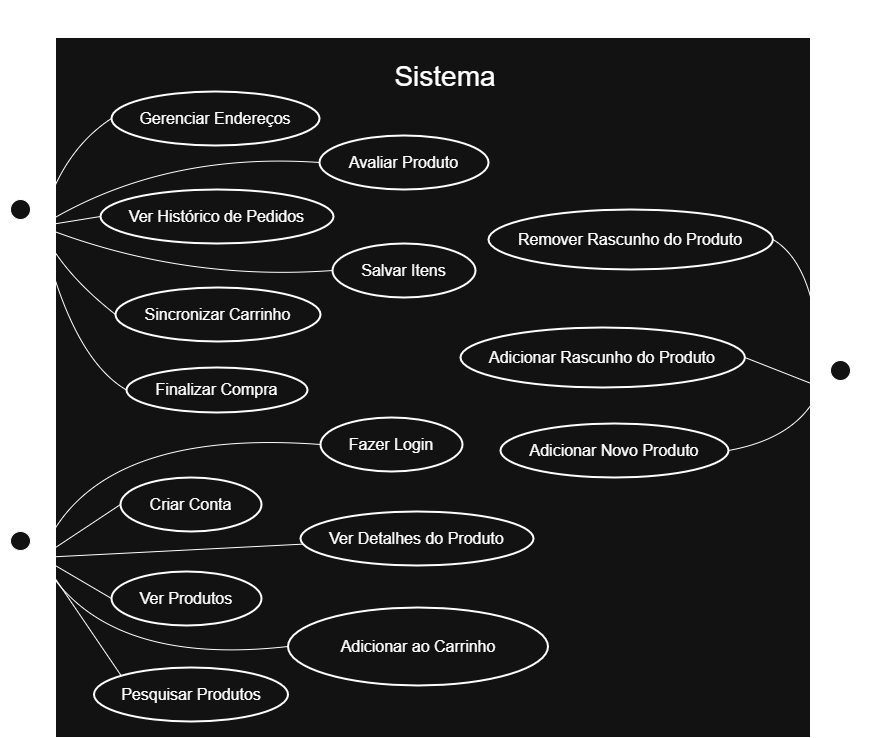

The diagram above was exported from draw.io. Its source (the exported page's mxGraphModel, read from the mxfile embedded in the PNG):
<mxGraphModel dx="219" dy="593" grid="1" gridSize="10" guides="1" tooltips="1" connect="1" arrows="1" fold="1" page="1" pageScale="1" pageWidth="850" pageHeight="1100" math="0" shadow="0">
  <root>
    <mxCell id="0" />
    <mxCell id="1" parent="0" />
    <mxCell id="cENSL34_FarFYH-yl5A3-602" parent="1" style="rounded=0;whiteSpace=wrap;html=1;" value="" vertex="1">
      <mxGeometry height="700" width="755" x="1155" y="70" as="geometry" />
    </mxCell>
    <mxCell id="cENSL34_FarFYH-yl5A3-523" parent="1" style="whiteSpace=wrap;strokeWidth=2;fontSize=16;shape=ellipse;perimeter=ellipsePerimeter;html=1;" value="Ver Produtos" vertex="1">
      <mxGeometry height="54" width="150" x="1211" y="604" as="geometry" />
    </mxCell>
    <mxCell id="cENSL34_FarFYH-yl5A3-524" parent="1" style="whiteSpace=wrap;strokeWidth=2;fontSize=16;shape=ellipse;perimeter=ellipsePerimeter;html=1;" value="Pesquisar Produtos" vertex="1">
      <mxGeometry height="54" width="194" x="1193.5" y="700" as="geometry" />
    </mxCell>
    <mxCell id="cENSL34_FarFYH-yl5A3-525" parent="1" style="whiteSpace=wrap;strokeWidth=2;fontSize=16;shape=ellipse;perimeter=ellipsePerimeter;html=1;" value="Ver Detalhes do Produto" vertex="1">
      <mxGeometry height="54" width="233" x="1400" y="544" as="geometry" />
    </mxCell>
    <mxCell id="cENSL34_FarFYH-yl5A3-526" parent="1" style="whiteSpace=wrap;strokeWidth=2;fontSize=16;shape=ellipse;perimeter=ellipsePerimeter;html=1;" value="Criar Conta" vertex="1">
      <mxGeometry height="54" width="141" x="1220" y="510" as="geometry" />
    </mxCell>
    <mxCell id="cENSL34_FarFYH-yl5A3-527" parent="1" style="whiteSpace=wrap;strokeWidth=2;fontSize=16;shape=ellipse;perimeter=ellipsePerimeter;html=1;" value="Fazer Login" vertex="1">
      <mxGeometry height="54" width="142" x="1420" y="450" as="geometry" />
    </mxCell>
    <mxCell id="cENSL34_FarFYH-yl5A3-528" parent="1" style="whiteSpace=wrap;strokeWidth=2;fontSize=16;shape=ellipse;perimeter=ellipsePerimeter;html=1;" value="Adicionar ao Carrinho" vertex="1">
      <mxGeometry height="78" width="260" x="1387.5" y="640" as="geometry" />
    </mxCell>
    <mxCell id="cENSL34_FarFYH-yl5A3-529" parent="1" style="whiteSpace=wrap;strokeWidth=2;fontSize=16;shape=ellipse;perimeter=ellipsePerimeter;html=1;" value="Gerenciar Endereços" vertex="1">
      <mxGeometry height="54" width="208" x="1211" y="124" as="geometry" />
    </mxCell>
    <mxCell id="cENSL34_FarFYH-yl5A3-530" parent="1" style="whiteSpace=wrap;strokeWidth=2;fontSize=16;shape=ellipse;perimeter=ellipsePerimeter;html=1;" value="Finalizar Compra" vertex="1">
      <mxGeometry height="45" width="181" x="1226" y="400" as="geometry" />
    </mxCell>
    <mxCell id="cENSL34_FarFYH-yl5A3-531" parent="1" style="whiteSpace=wrap;strokeWidth=2;fontSize=16;shape=ellipse;perimeter=ellipsePerimeter;html=1;" value="Ver Histórico de Pedidos" vertex="1">
      <mxGeometry height="54" width="233" x="1200" y="222" as="geometry" />
    </mxCell>
    <mxCell id="cENSL34_FarFYH-yl5A3-532" parent="1" style="whiteSpace=wrap;strokeWidth=2;fontSize=16;shape=ellipse;perimeter=ellipsePerimeter;html=1;" value="Avaliar Produto" vertex="1">
      <mxGeometry height="54" width="169" x="1419" y="168" as="geometry" />
    </mxCell>
    <mxCell id="cENSL34_FarFYH-yl5A3-533" parent="1" style="whiteSpace=wrap;strokeWidth=2;fontSize=16;shape=ellipse;perimeter=ellipsePerimeter;html=1;" value="Salvar Itens" vertex="1">
      <mxGeometry height="54" width="143" x="1432" y="276" as="geometry" />
    </mxCell>
    <mxCell id="cENSL34_FarFYH-yl5A3-534" parent="1" style="whiteSpace=wrap;strokeWidth=2;fontSize=16;shape=ellipse;perimeter=ellipsePerimeter;html=1;" value="Sincronizar Carrinho" vertex="1">
      <mxGeometry height="54" width="205" x="1215" y="320" as="geometry" />
    </mxCell>
    <mxCell id="cENSL34_FarFYH-yl5A3-535" parent="1" style="whiteSpace=wrap;strokeWidth=2;fontSize=16;shape=ellipse;perimeter=ellipsePerimeter;html=1;" value="Adicionar Novo Produto" vertex="1">
      <mxGeometry height="54" width="228" x="1600" y="456" as="geometry" />
    </mxCell>
    <mxCell id="cENSL34_FarFYH-yl5A3-553" parent="1" style="shape=umlActor;verticalLabelPosition=bottom;verticalAlign=top;html=1;outlineConnect=0;" value="Usuário" vertex="1">
      <mxGeometry height="76" width="40" x="1100" y="564" as="geometry" />
    </mxCell>
    <mxCell id="cENSL34_FarFYH-yl5A3-571" edge="1" parent="1" style="endArrow=none;html=1;rounded=0;entryX=0;entryY=0.5;entryDx=0;entryDy=0;" target="cENSL34_FarFYH-yl5A3-526" value="">
      <mxGeometry height="50" relative="1" width="50" as="geometry">
        <mxPoint x="1140" y="590" as="sourcePoint" />
        <mxPoint x="1350" y="560" as="targetPoint" />
      </mxGeometry>
    </mxCell>
    <mxCell id="cENSL34_FarFYH-yl5A3-572" edge="1" parent="1" source="cENSL34_FarFYH-yl5A3-553" style="endArrow=none;html=1;rounded=0;exitX=1;exitY=0.3333333333333333;exitDx=0;exitDy=0;exitPerimeter=0;entryX=0;entryY=0.5;entryDx=0;entryDy=0;" target="cENSL34_FarFYH-yl5A3-523" value="">
      <mxGeometry height="50" relative="1" width="50" as="geometry">
        <mxPoint x="1290" y="620" as="sourcePoint" />
        <mxPoint x="1340" y="570" as="targetPoint" />
      </mxGeometry>
    </mxCell>
    <mxCell id="cENSL34_FarFYH-yl5A3-573" edge="1" parent="1" source="cENSL34_FarFYH-yl5A3-553" style="endArrow=none;html=1;rounded=0;exitX=1;exitY=0.3333333333333333;exitDx=0;exitDy=0;exitPerimeter=0;entryX=0;entryY=0;entryDx=0;entryDy=0;" target="cENSL34_FarFYH-yl5A3-524" value="">
      <mxGeometry height="50" relative="1" width="50" as="geometry">
        <mxPoint x="1290" y="620" as="sourcePoint" />
        <mxPoint x="1340" y="570" as="targetPoint" />
      </mxGeometry>
    </mxCell>
    <mxCell id="cENSL34_FarFYH-yl5A3-574" edge="1" parent="1" style="endArrow=none;html=1;rounded=0;" target="cENSL34_FarFYH-yl5A3-525" value="">
      <mxGeometry height="50" relative="1" width="50" as="geometry">
        <mxPoint x="1140" y="590" as="sourcePoint" />
        <mxPoint x="1400" y="530" as="targetPoint" />
      </mxGeometry>
    </mxCell>
    <mxCell id="cENSL34_FarFYH-yl5A3-575" edge="1" parent="1" style="endArrow=none;html=1;rounded=0;entryX=0;entryY=0.5;entryDx=0;entryDy=0;curved=1;" target="cENSL34_FarFYH-yl5A3-527" value="">
      <mxGeometry height="50" relative="1" width="50" as="geometry">
        <Array as="points">
          <mxPoint x="1190" y="460" />
        </Array>
        <mxPoint x="1140" y="590" as="sourcePoint" />
        <mxPoint x="1340" y="510" as="targetPoint" />
      </mxGeometry>
    </mxCell>
    <mxCell id="cENSL34_FarFYH-yl5A3-577" edge="1" parent="1" style="endArrow=none;html=1;rounded=0;entryX=0;entryY=0.5;entryDx=0;entryDy=0;curved=1;" target="cENSL34_FarFYH-yl5A3-528" value="">
      <mxGeometry height="50" relative="1" width="50" as="geometry">
        <Array as="points">
          <mxPoint x="1200" y="700" />
        </Array>
        <mxPoint x="1140" y="590" as="sourcePoint" />
        <mxPoint x="1320" y="650" as="targetPoint" />
      </mxGeometry>
    </mxCell>
    <mxCell id="cENSL34_FarFYH-yl5A3-578" parent="1" style="shape=umlActor;verticalLabelPosition=bottom;verticalAlign=top;html=1;outlineConnect=0;" value="Cliente&lt;div&gt;&lt;br&gt;&lt;/div&gt;" vertex="1">
      <mxGeometry height="80" width="40" x="1100" y="232" as="geometry" />
    </mxCell>
    <mxCell id="cENSL34_FarFYH-yl5A3-581" edge="1" parent="1" source="cENSL34_FarFYH-yl5A3-578" style="endArrow=none;html=1;rounded=0;exitX=1;exitY=0.3333333333333333;exitDx=0;exitDy=0;exitPerimeter=0;entryX=0;entryY=0.5;entryDx=0;entryDy=0;curved=1;" target="cENSL34_FarFYH-yl5A3-529" value="">
      <mxGeometry height="50" relative="1" width="50" as="geometry">
        <Array as="points">
          <mxPoint x="1160" y="184" />
        </Array>
        <mxPoint x="1260" y="174" as="sourcePoint" />
        <mxPoint x="1310" y="124" as="targetPoint" />
      </mxGeometry>
    </mxCell>
    <mxCell id="cENSL34_FarFYH-yl5A3-582" edge="1" parent="1" source="cENSL34_FarFYH-yl5A3-578" style="endArrow=none;html=1;rounded=0;exitX=1;exitY=0.3333333333333333;exitDx=0;exitDy=0;exitPerimeter=0;entryX=0;entryY=0.5;entryDx=0;entryDy=0;" target="cENSL34_FarFYH-yl5A3-531" value="">
      <mxGeometry height="50" relative="1" width="50" as="geometry">
        <mxPoint x="1150" y="264" as="sourcePoint" />
        <mxPoint x="1310" y="124" as="targetPoint" />
      </mxGeometry>
    </mxCell>
    <mxCell id="cENSL34_FarFYH-yl5A3-585" edge="1" parent="1" source="cENSL34_FarFYH-yl5A3-578" style="endArrow=none;html=1;rounded=0;exitX=1;exitY=0.3333333333333333;exitDx=0;exitDy=0;exitPerimeter=0;entryX=0;entryY=0.5;entryDx=0;entryDy=0;curved=1;" target="cENSL34_FarFYH-yl5A3-534" value="">
      <mxGeometry height="50" relative="1" width="50" as="geometry">
        <Array as="points">
          <mxPoint x="1160" y="304" />
        </Array>
        <mxPoint x="1210" y="334" as="sourcePoint" />
        <mxPoint x="1190" y="344" as="targetPoint" />
      </mxGeometry>
    </mxCell>
    <mxCell id="cENSL34_FarFYH-yl5A3-586" edge="1" parent="1" source="cENSL34_FarFYH-yl5A3-578" style="endArrow=none;html=1;rounded=0;exitX=1;exitY=0.3333333333333333;exitDx=0;exitDy=0;exitPerimeter=0;entryX=0;entryY=0.5;entryDx=0;entryDy=0;curved=1;" target="cENSL34_FarFYH-yl5A3-533" value="">
      <mxGeometry height="50" relative="1" width="50" as="geometry">
        <Array as="points">
          <mxPoint x="1280" y="314" />
        </Array>
        <mxPoint x="1310" y="314" as="sourcePoint" />
        <mxPoint x="1360" y="264" as="targetPoint" />
      </mxGeometry>
    </mxCell>
    <mxCell id="cENSL34_FarFYH-yl5A3-587" edge="1" parent="1" source="cENSL34_FarFYH-yl5A3-578" style="endArrow=none;html=1;rounded=0;exitX=1;exitY=0.3333333333333333;exitDx=0;exitDy=0;exitPerimeter=0;entryX=0;entryY=0.5;entryDx=0;entryDy=0;curved=1;" target="cENSL34_FarFYH-yl5A3-532" value="">
      <mxGeometry height="50" relative="1" width="50" as="geometry">
        <Array as="points">
          <mxPoint x="1260" y="184" />
        </Array>
        <mxPoint x="1310" y="314" as="sourcePoint" />
        <mxPoint x="1360" y="264" as="targetPoint" />
      </mxGeometry>
    </mxCell>
    <mxCell id="cENSL34_FarFYH-yl5A3-588" edge="1" parent="1" source="cENSL34_FarFYH-yl5A3-578" style="endArrow=none;html=1;rounded=0;exitX=1;exitY=0.3333333333333333;exitDx=0;exitDy=0;exitPerimeter=0;entryX=0;entryY=0.5;entryDx=0;entryDy=0;curved=1;" target="cENSL34_FarFYH-yl5A3-530" value="">
      <mxGeometry height="50" relative="1" width="50" as="geometry">
        <Array as="points">
          <mxPoint x="1170" y="390" />
        </Array>
        <mxPoint x="1310" y="280" as="sourcePoint" />
        <mxPoint x="1360" y="230" as="targetPoint" />
      </mxGeometry>
    </mxCell>
    <mxCell id="cENSL34_FarFYH-yl5A3-589" edge="1" parent="1" style="endArrow=classic;html=1;rounded=0;endFill=1;" value="">
      <mxGeometry height="50" relative="1" width="50" as="geometry">
        <mxPoint x="1120" y="550" as="sourcePoint" />
        <mxPoint x="1120" y="340" as="targetPoint" />
      </mxGeometry>
    </mxCell>
    <mxCell id="cENSL34_FarFYH-yl5A3-593" parent="1" style="shape=umlActor;verticalLabelPosition=bottom;verticalAlign=top;html=1;outlineConnect=0;" value="&lt;div&gt;&amp;nbsp; &amp;nbsp;Fornecedor&lt;/div&gt;" vertex="1">
      <mxGeometry height="80" width="40" x="1920" y="393" as="geometry" />
    </mxCell>
    <mxCell id="cENSL34_FarFYH-yl5A3-599" edge="1" parent="1" source="G4tyyc4p-KVGpEhFn_pL-3" style="endArrow=none;html=1;rounded=0;exitX=1;exitY=0.5;exitDx=0;exitDy=0;entryX=0;entryY=0.3333333333333333;entryDx=0;entryDy=0;entryPerimeter=0;" target="cENSL34_FarFYH-yl5A3-593" value="">
      <mxGeometry height="50" relative="1" width="50" as="geometry">
        <mxPoint x="1837.000000000002" y="385" as="sourcePoint" />
        <mxPoint x="1882.5" y="266" as="targetPoint" />
      </mxGeometry>
    </mxCell>
    <mxCell id="cENSL34_FarFYH-yl5A3-600" edge="1" parent="1" source="cENSL34_FarFYH-yl5A3-535" style="endArrow=none;html=1;rounded=0;exitX=1;exitY=0.5;exitDx=0;exitDy=0;entryX=0;entryY=0.3333333333333333;entryDx=0;entryDy=0;entryPerimeter=0;curved=1;" target="cENSL34_FarFYH-yl5A3-593" value="">
      <mxGeometry height="50" relative="1" width="50" as="geometry">
        <Array as="points">
          <mxPoint x="1900" y="470" />
        </Array>
        <mxPoint x="1762.5" y="356" as="sourcePoint" />
        <mxPoint x="1812.5" y="306" as="targetPoint" />
      </mxGeometry>
    </mxCell>
    <mxCell id="cENSL34_FarFYH-yl5A3-607" edge="1" parent="1" style="endArrow=none;html=1;rounded=0;strokeColor=default;" value="">
      <mxGeometry height="50" relative="1" width="50" as="geometry">
        <Array as="points">
          <mxPoint x="1120" y="42" />
        </Array>
        <mxPoint x="1940" y="40" as="sourcePoint" />
        <mxPoint x="1120" y="222" as="targetPoint" />
      </mxGeometry>
    </mxCell>
    <mxCell id="cENSL34_FarFYH-yl5A3-614" edge="1" parent="1" style="endArrow=none;html=1;rounded=0;endFill=0;startArrow=classic;startFill=1;sourcePerimeterSpacing=0;startSize=6;targetPerimeterSpacing=-10;" value="">
      <mxGeometry height="50" relative="1" width="50" as="geometry">
        <mxPoint x="1940" y="380" as="sourcePoint" />
        <mxPoint x="1940" y="40" as="targetPoint" />
      </mxGeometry>
    </mxCell>
    <mxCell id="cENSL34_FarFYH-yl5A3-616" parent="1" style="text;html=1;whiteSpace=wrap;strokeColor=none;fillColor=none;align=center;verticalAlign=middle;rounded=0;" value="&lt;font style=&quot;font-size: 28px;&quot;&gt;Sistema&lt;/font&gt;" vertex="1">
      <mxGeometry height="30" width="60" x="1515" y="94" as="geometry" />
    </mxCell>
    <mxCell id="G4tyyc4p-KVGpEhFn_pL-3" parent="1" style="whiteSpace=wrap;strokeWidth=2;fontSize=16;shape=ellipse;perimeter=ellipsePerimeter;html=1;" value="Adicionar Rascunho do Produto" vertex="1">
      <mxGeometry height="60" width="284.4" x="1560" y="360" as="geometry" />
    </mxCell>
    <mxCell id="G4tyyc4p-KVGpEhFn_pL-5" parent="1" style="whiteSpace=wrap;strokeWidth=2;fontSize=16;shape=ellipse;perimeter=ellipsePerimeter;html=1;" value="Remover Rascunho do Produto" vertex="1">
      <mxGeometry height="60" width="284.4" x="1588" y="242" as="geometry" />
    </mxCell>
    <mxCell id="G4tyyc4p-KVGpEhFn_pL-7" edge="1" parent="1" source="cENSL34_FarFYH-yl5A3-593" style="endArrow=none;html=1;rounded=0;entryX=1;entryY=0.5;entryDx=0;entryDy=0;exitX=0;exitY=0.3333333333333333;exitDx=0;exitDy=0;exitPerimeter=0;curved=1;" target="G4tyyc4p-KVGpEhFn_pL-5" value="">
      <mxGeometry height="50" relative="1" width="50" as="geometry">
        <Array as="points">
          <mxPoint x="1920" y="300" />
        </Array>
        <mxPoint x="1640" y="310" as="sourcePoint" />
        <mxPoint x="1690" y="260" as="targetPoint" />
      </mxGeometry>
    </mxCell>
  </root>
</mxGraphModel>